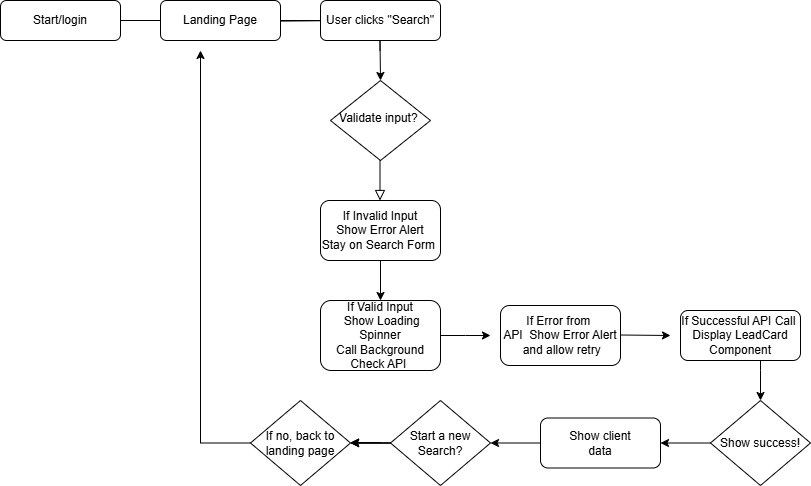

The diagram above was exported from draw.io. Its source (the exported page's mxGraphModel, read from the mxfile embedded in the PNG):
<mxGraphModel dx="865" dy="566" grid="1" gridSize="10" guides="1" tooltips="1" connect="1" arrows="1" fold="1" page="1" pageScale="1" pageWidth="827" pageHeight="1169" math="0" shadow="0">
  <root>
    <mxCell id="WIyWlLk6GJQsqaUBKTNV-0" />
    <mxCell id="WIyWlLk6GJQsqaUBKTNV-1" parent="WIyWlLk6GJQsqaUBKTNV-0" />
    <mxCell id="WIyWlLk6GJQsqaUBKTNV-2" value="" style="rounded=0;html=1;jettySize=auto;orthogonalLoop=1;fontSize=11;endArrow=block;endFill=0;endSize=8;strokeWidth=1;shadow=0;labelBackgroundColor=none;edgeStyle=orthogonalEdgeStyle;" parent="WIyWlLk6GJQsqaUBKTNV-1" source="WIyWlLk6GJQsqaUBKTNV-3" edge="1">
      <mxGeometry relative="1" as="geometry">
        <mxPoint x="390" y="100" as="targetPoint" />
        <Array as="points">
          <mxPoint x="275" y="100" />
          <mxPoint x="275" y="101" />
        </Array>
      </mxGeometry>
    </mxCell>
    <mxCell id="WIyWlLk6GJQsqaUBKTNV-3" value="Start/login" style="rounded=1;whiteSpace=wrap;html=1;fontSize=12;glass=0;strokeWidth=1;shadow=0;" parent="WIyWlLk6GJQsqaUBKTNV-1" vertex="1">
      <mxGeometry x="40" y="80" width="120" height="40" as="geometry" />
    </mxCell>
    <mxCell id="LnvgnoMuyr1ftnAckJir-46" value="" style="edgeStyle=orthogonalEdgeStyle;rounded=0;orthogonalLoop=1;jettySize=auto;html=1;" edge="1" parent="WIyWlLk6GJQsqaUBKTNV-1" source="WIyWlLk6GJQsqaUBKTNV-7">
      <mxGeometry relative="1" as="geometry">
        <mxPoint x="530" y="415" as="targetPoint" />
      </mxGeometry>
    </mxCell>
    <mxCell id="WIyWlLk6GJQsqaUBKTNV-7" value="&lt;div&gt;If Valid Input&lt;/div&gt;&lt;div&gt;&amp;nbsp;Show Loading Spinner&lt;/div&gt;&lt;div&gt;Call Background Check API&amp;nbsp;&lt;/div&gt;" style="rounded=1;whiteSpace=wrap;html=1;fontSize=12;glass=0;strokeWidth=1;shadow=0;align=center;" parent="WIyWlLk6GJQsqaUBKTNV-1" vertex="1">
      <mxGeometry x="360" y="380" width="120" height="70" as="geometry" />
    </mxCell>
    <mxCell id="WIyWlLk6GJQsqaUBKTNV-10" value="Validate input?&amp;nbsp;" style="rhombus;whiteSpace=wrap;html=1;shadow=0;fontFamily=Helvetica;fontSize=12;align=center;strokeWidth=1;spacing=6;spacingTop=-4;" parent="WIyWlLk6GJQsqaUBKTNV-1" vertex="1">
      <mxGeometry x="370" y="160" width="100" height="80" as="geometry" />
    </mxCell>
    <mxCell id="LnvgnoMuyr1ftnAckJir-4" value="" style="edgeStyle=orthogonalEdgeStyle;rounded=0;orthogonalLoop=1;jettySize=auto;html=1;" edge="1" parent="WIyWlLk6GJQsqaUBKTNV-1" source="LnvgnoMuyr1ftnAckJir-2">
      <mxGeometry relative="1" as="geometry">
        <mxPoint x="390" y="100" as="targetPoint" />
      </mxGeometry>
    </mxCell>
    <mxCell id="LnvgnoMuyr1ftnAckJir-2" value="Landing Page" style="rounded=1;whiteSpace=wrap;html=1;fontSize=12;glass=0;strokeWidth=1;shadow=0;" vertex="1" parent="WIyWlLk6GJQsqaUBKTNV-1">
      <mxGeometry x="200" y="80" width="120" height="40" as="geometry" />
    </mxCell>
    <mxCell id="LnvgnoMuyr1ftnAckJir-6" value="" style="edgeStyle=orthogonalEdgeStyle;rounded=0;html=1;jettySize=auto;orthogonalLoop=1;fontSize=11;endArrow=block;endFill=0;endSize=8;strokeWidth=1;shadow=0;labelBackgroundColor=none;" edge="1" parent="WIyWlLk6GJQsqaUBKTNV-1">
      <mxGeometry y="10" relative="1" as="geometry">
        <mxPoint as="offset" />
        <mxPoint x="419.5" y="240" as="sourcePoint" />
        <mxPoint x="419.5" y="280" as="targetPoint" />
        <Array as="points">
          <mxPoint x="419.5" y="270" />
          <mxPoint x="419.5" y="270" />
        </Array>
      </mxGeometry>
    </mxCell>
    <mxCell id="LnvgnoMuyr1ftnAckJir-45" value="" style="edgeStyle=orthogonalEdgeStyle;rounded=0;orthogonalLoop=1;jettySize=auto;html=1;" edge="1" parent="WIyWlLk6GJQsqaUBKTNV-1" source="LnvgnoMuyr1ftnAckJir-21" target="WIyWlLk6GJQsqaUBKTNV-7">
      <mxGeometry relative="1" as="geometry" />
    </mxCell>
    <mxCell id="LnvgnoMuyr1ftnAckJir-21" value="&lt;div&gt;If Invalid Input&lt;/div&gt;Show Error Alert&lt;div&gt;Stay on Search Form&amp;nbsp;&lt;/div&gt;" style="rounded=1;whiteSpace=wrap;html=1;fontSize=12;glass=0;strokeWidth=1;shadow=0;" vertex="1" parent="WIyWlLk6GJQsqaUBKTNV-1">
      <mxGeometry x="360" y="280" width="120" height="60" as="geometry" />
    </mxCell>
    <mxCell id="LnvgnoMuyr1ftnAckJir-78" value="" style="edgeStyle=orthogonalEdgeStyle;rounded=0;orthogonalLoop=1;jettySize=auto;html=1;" edge="1" parent="WIyWlLk6GJQsqaUBKTNV-1" source="LnvgnoMuyr1ftnAckJir-35" target="LnvgnoMuyr1ftnAckJir-72">
      <mxGeometry relative="1" as="geometry" />
    </mxCell>
    <mxCell id="LnvgnoMuyr1ftnAckJir-79" value="" style="edgeStyle=orthogonalEdgeStyle;rounded=0;orthogonalLoop=1;jettySize=auto;html=1;" edge="1" parent="WIyWlLk6GJQsqaUBKTNV-1" source="LnvgnoMuyr1ftnAckJir-35" target="LnvgnoMuyr1ftnAckJir-72">
      <mxGeometry relative="1" as="geometry" />
    </mxCell>
    <mxCell id="LnvgnoMuyr1ftnAckJir-81" value="" style="edgeStyle=orthogonalEdgeStyle;rounded=0;orthogonalLoop=1;jettySize=auto;html=1;" edge="1" parent="WIyWlLk6GJQsqaUBKTNV-1" source="LnvgnoMuyr1ftnAckJir-35" target="LnvgnoMuyr1ftnAckJir-72">
      <mxGeometry relative="1" as="geometry" />
    </mxCell>
    <mxCell id="LnvgnoMuyr1ftnAckJir-35" value="&lt;span style=&quot;background-color: transparent; color: light-dark(rgb(0, 0, 0), rgb(255, 255, 255));&quot;&gt;Start a new Search?&lt;/span&gt;" style="rhombus;whiteSpace=wrap;html=1;" vertex="1" parent="WIyWlLk6GJQsqaUBKTNV-1">
      <mxGeometry x="430" y="480" width="100" height="85" as="geometry" />
    </mxCell>
    <mxCell id="LnvgnoMuyr1ftnAckJir-65" value="" style="edgeStyle=orthogonalEdgeStyle;rounded=0;orthogonalLoop=1;jettySize=auto;html=1;" edge="1" parent="WIyWlLk6GJQsqaUBKTNV-1" source="LnvgnoMuyr1ftnAckJir-36" target="WIyWlLk6GJQsqaUBKTNV-12">
      <mxGeometry relative="1" as="geometry" />
    </mxCell>
    <mxCell id="LnvgnoMuyr1ftnAckJir-36" value="Show success!" style="rhombus;whiteSpace=wrap;html=1;" vertex="1" parent="WIyWlLk6GJQsqaUBKTNV-1">
      <mxGeometry x="750" y="480" width="100" height="85" as="geometry" />
    </mxCell>
    <mxCell id="LnvgnoMuyr1ftnAckJir-39" value="" style="edgeStyle=orthogonalEdgeStyle;rounded=0;orthogonalLoop=1;jettySize=auto;html=1;" edge="1" parent="WIyWlLk6GJQsqaUBKTNV-1">
      <mxGeometry relative="1" as="geometry">
        <mxPoint x="419.5" y="130" as="sourcePoint" />
        <mxPoint x="420" y="160" as="targetPoint" />
        <Array as="points">
          <mxPoint x="420" y="120" />
          <mxPoint x="420" y="120" />
        </Array>
      </mxGeometry>
    </mxCell>
    <mxCell id="LnvgnoMuyr1ftnAckJir-40" value="User clicks &quot;Search&quot;" style="rounded=1;whiteSpace=wrap;html=1;fontSize=12;glass=0;strokeWidth=1;shadow=0;" vertex="1" parent="WIyWlLk6GJQsqaUBKTNV-1">
      <mxGeometry x="360" y="80" width="120" height="40" as="geometry" />
    </mxCell>
    <mxCell id="LnvgnoMuyr1ftnAckJir-85" style="edgeStyle=orthogonalEdgeStyle;rounded=0;orthogonalLoop=1;jettySize=auto;html=1;entryX=1;entryY=0.5;entryDx=0;entryDy=0;" edge="1" parent="WIyWlLk6GJQsqaUBKTNV-1" source="WIyWlLk6GJQsqaUBKTNV-12" target="LnvgnoMuyr1ftnAckJir-35">
      <mxGeometry relative="1" as="geometry" />
    </mxCell>
    <mxCell id="WIyWlLk6GJQsqaUBKTNV-12" value="Show client&lt;div&gt;data&lt;/div&gt;" style="rounded=1;whiteSpace=wrap;html=1;fontSize=12;glass=0;strokeWidth=1;shadow=0;" parent="WIyWlLk6GJQsqaUBKTNV-1" vertex="1">
      <mxGeometry x="580" y="497.5" width="120" height="50" as="geometry" />
    </mxCell>
    <mxCell id="LnvgnoMuyr1ftnAckJir-57" value="" style="edgeStyle=none;orthogonalLoop=1;jettySize=auto;html=1;rounded=0;" edge="1" parent="WIyWlLk6GJQsqaUBKTNV-1">
      <mxGeometry width="100" relative="1" as="geometry">
        <mxPoint x="660" y="414.5" as="sourcePoint" />
        <mxPoint x="710" y="415" as="targetPoint" />
        <Array as="points" />
      </mxGeometry>
    </mxCell>
    <mxCell id="LnvgnoMuyr1ftnAckJir-88" value="" style="edgeStyle=orthogonalEdgeStyle;rounded=0;orthogonalLoop=1;jettySize=auto;html=1;" edge="1" parent="WIyWlLk6GJQsqaUBKTNV-1" source="LnvgnoMuyr1ftnAckJir-64" target="LnvgnoMuyr1ftnAckJir-36">
      <mxGeometry relative="1" as="geometry">
        <Array as="points">
          <mxPoint x="800" y="450" />
          <mxPoint x="800" y="450" />
        </Array>
      </mxGeometry>
    </mxCell>
    <mxCell id="LnvgnoMuyr1ftnAckJir-64" value="If Successful API Call&amp;nbsp;&lt;div&gt;Display LeadCard Component&lt;/div&gt;" style="rounded=1;whiteSpace=wrap;html=1;fontSize=12;glass=0;strokeWidth=1;shadow=0;" vertex="1" parent="WIyWlLk6GJQsqaUBKTNV-1">
      <mxGeometry x="720" y="390" width="120" height="50" as="geometry" />
    </mxCell>
    <mxCell id="LnvgnoMuyr1ftnAckJir-75" value="" style="edgeStyle=orthogonalEdgeStyle;rounded=0;orthogonalLoop=1;jettySize=auto;html=1;" edge="1" parent="WIyWlLk6GJQsqaUBKTNV-1" source="LnvgnoMuyr1ftnAckJir-72">
      <mxGeometry relative="1" as="geometry">
        <mxPoint x="240" y="130" as="targetPoint" />
        <Array as="points">
          <mxPoint x="240" y="523" />
        </Array>
      </mxGeometry>
    </mxCell>
    <mxCell id="LnvgnoMuyr1ftnAckJir-72" value="&lt;span style=&quot;background-color: transparent; color: light-dark(rgb(0, 0, 0), rgb(255, 255, 255));&quot;&gt;If no, back to landing page&lt;/span&gt;" style="rhombus;whiteSpace=wrap;html=1;" vertex="1" parent="WIyWlLk6GJQsqaUBKTNV-1">
      <mxGeometry x="290" y="480" width="100" height="85" as="geometry" />
    </mxCell>
    <mxCell id="LnvgnoMuyr1ftnAckJir-77" value="" style="edgeStyle=none;orthogonalLoop=1;jettySize=auto;html=1;rounded=0;" edge="1" parent="WIyWlLk6GJQsqaUBKTNV-1">
      <mxGeometry width="100" relative="1" as="geometry">
        <mxPoint x="420" y="522" as="sourcePoint" />
        <mxPoint x="390" y="522" as="targetPoint" />
        <Array as="points" />
      </mxGeometry>
    </mxCell>
    <mxCell id="LnvgnoMuyr1ftnAckJir-90" value="If Error from&amp;nbsp;&lt;div&gt;API&amp;nbsp;&amp;nbsp;Show Error Alert&lt;/div&gt;&lt;div&gt;&amp;nbsp;and allow retry&lt;/div&gt;" style="rounded=1;whiteSpace=wrap;html=1;" vertex="1" parent="WIyWlLk6GJQsqaUBKTNV-1">
      <mxGeometry x="540" y="385" width="120" height="60" as="geometry" />
    </mxCell>
  </root>
</mxGraphModel>